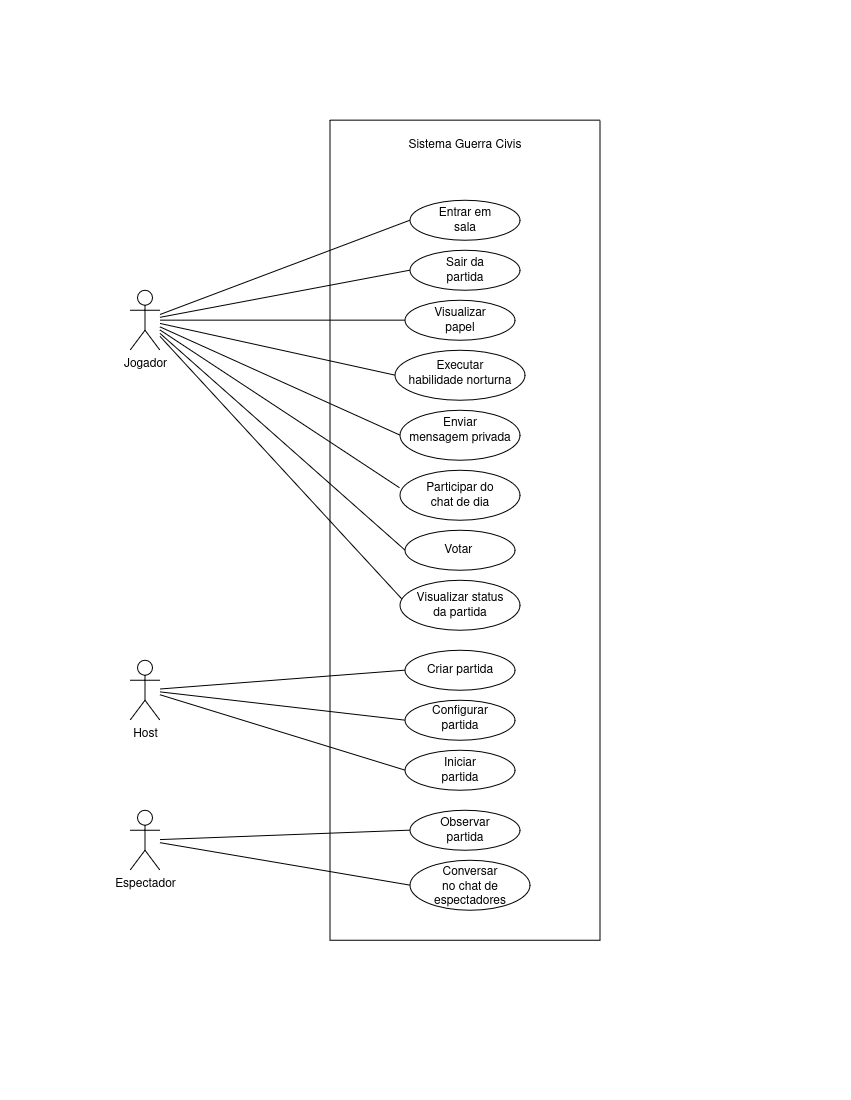

The diagram above was exported from draw.io. Its source (the exported page's mxGraphModel, read from the mxfile embedded in the PNG):
<mxGraphModel dx="1627" dy="1065" grid="1" gridSize="10" guides="1" tooltips="1" connect="1" arrows="1" fold="1" page="1" pageScale="1" pageWidth="850" pageHeight="1100" math="0" shadow="0">
  <root>
    <mxCell id="0" />
    <mxCell id="1" parent="0" />
    <mxCell id="1T5Uy0cScCHBV1OBb_vT-12" edge="1" parent="1" source="1T5Uy0cScCHBV1OBb_vT-1" style="edgeStyle=none;shape=connector;rounded=0;orthogonalLoop=1;jettySize=auto;html=1;entryX=0;entryY=0.5;entryDx=0;entryDy=0;strokeColor=default;align=center;verticalAlign=middle;fontFamily=Helvetica;fontSize=11;fontColor=default;labelBackgroundColor=default;endArrow=none;endFill=0;" target="1T5Uy0cScCHBV1OBb_vT-10">
      <mxGeometry relative="1" as="geometry" />
    </mxCell>
    <mxCell id="1T5Uy0cScCHBV1OBb_vT-14" edge="1" parent="1" source="1T5Uy0cScCHBV1OBb_vT-1" style="edgeStyle=none;shape=connector;rounded=0;orthogonalLoop=1;jettySize=auto;html=1;entryX=0;entryY=0.5;entryDx=0;entryDy=0;strokeColor=default;align=center;verticalAlign=middle;fontFamily=Helvetica;fontSize=11;fontColor=default;labelBackgroundColor=default;endArrow=none;endFill=0;" target="1T5Uy0cScCHBV1OBb_vT-13">
      <mxGeometry relative="1" as="geometry" />
    </mxCell>
    <mxCell id="1T5Uy0cScCHBV1OBb_vT-16" edge="1" parent="1" source="1T5Uy0cScCHBV1OBb_vT-1" style="edgeStyle=none;shape=connector;rounded=0;orthogonalLoop=1;jettySize=auto;html=1;entryX=0;entryY=0.5;entryDx=0;entryDy=0;strokeColor=default;align=center;verticalAlign=middle;fontFamily=Helvetica;fontSize=11;fontColor=default;labelBackgroundColor=default;endArrow=none;endFill=0;" target="1T5Uy0cScCHBV1OBb_vT-15">
      <mxGeometry relative="1" as="geometry" />
    </mxCell>
    <mxCell id="1T5Uy0cScCHBV1OBb_vT-19" edge="1" parent="1" source="1T5Uy0cScCHBV1OBb_vT-1" style="edgeStyle=none;shape=connector;rounded=0;orthogonalLoop=1;jettySize=auto;html=1;entryX=0;entryY=0.5;entryDx=0;entryDy=0;strokeColor=default;align=center;verticalAlign=middle;fontFamily=Helvetica;fontSize=11;fontColor=default;labelBackgroundColor=default;endArrow=none;endFill=0;" target="1T5Uy0cScCHBV1OBb_vT-18">
      <mxGeometry relative="1" as="geometry" />
    </mxCell>
    <mxCell id="1T5Uy0cScCHBV1OBb_vT-23" edge="1" parent="1" source="1T5Uy0cScCHBV1OBb_vT-1" style="edgeStyle=none;shape=connector;rounded=0;orthogonalLoop=1;jettySize=auto;html=1;entryX=0;entryY=0.5;entryDx=0;entryDy=0;strokeColor=default;align=center;verticalAlign=middle;fontFamily=Helvetica;fontSize=11;fontColor=default;labelBackgroundColor=default;endArrow=none;endFill=0;" target="1T5Uy0cScCHBV1OBb_vT-22">
      <mxGeometry relative="1" as="geometry" />
    </mxCell>
    <mxCell id="1T5Uy0cScCHBV1OBb_vT-36" edge="1" parent="1" source="1T5Uy0cScCHBV1OBb_vT-1" style="edgeStyle=none;shape=connector;rounded=0;orthogonalLoop=1;jettySize=auto;html=1;entryX=0;entryY=0.5;entryDx=0;entryDy=0;strokeColor=default;align=center;verticalAlign=middle;fontFamily=Helvetica;fontSize=11;fontColor=default;labelBackgroundColor=default;endArrow=none;endFill=0;" target="1T5Uy0cScCHBV1OBb_vT-35">
      <mxGeometry relative="1" as="geometry" />
    </mxCell>
    <mxCell id="1T5Uy0cScCHBV1OBb_vT-1" parent="1" style="shape=umlActor;verticalLabelPosition=bottom;verticalAlign=top;html=1;outlineConnect=0;" value="Jogador" vertex="1">
      <mxGeometry height="60" width="30" x="130" y="290" as="geometry" />
    </mxCell>
    <mxCell id="1T5Uy0cScCHBV1OBb_vT-4" parent="1" style="swimlane;startSize=0;" value="" vertex="1">
      <mxGeometry height="820" width="270" x="330" y="120" as="geometry" />
    </mxCell>
    <mxCell id="1T5Uy0cScCHBV1OBb_vT-9" parent="1T5Uy0cScCHBV1OBb_vT-4" style="text;html=1;whiteSpace=wrap;strokeColor=none;fillColor=none;align=center;verticalAlign=middle;rounded=0;" value="Sistema Guerra Civis" vertex="1">
      <mxGeometry height="30" width="130" x="70" y="10" as="geometry" />
    </mxCell>
    <mxCell id="1T5Uy0cScCHBV1OBb_vT-10" parent="1T5Uy0cScCHBV1OBb_vT-4" style="ellipse;whiteSpace=wrap;html=1;shapeInside=1;" value="Entrar em sala" vertex="1">
      <mxGeometry height="40" width="110" x="80" y="80" as="geometry" />
    </mxCell>
    <mxCell id="1T5Uy0cScCHBV1OBb_vT-13" parent="1T5Uy0cScCHBV1OBb_vT-4" style="ellipse;whiteSpace=wrap;html=1;shapeInside=1;" value="Visualizar papel" vertex="1">
      <mxGeometry height="40" width="110" x="75" y="180" as="geometry" />
    </mxCell>
    <mxCell id="1T5Uy0cScCHBV1OBb_vT-15" parent="1T5Uy0cScCHBV1OBb_vT-4" style="ellipse;whiteSpace=wrap;html=1;shapeInside=1;" value="Executar habilidade norturna" vertex="1">
      <mxGeometry height="50" width="130" x="65" y="230" as="geometry" />
    </mxCell>
    <mxCell id="1T5Uy0cScCHBV1OBb_vT-18" parent="1T5Uy0cScCHBV1OBb_vT-4" style="ellipse;whiteSpace=wrap;html=1;shapeInside=1;" value="Enviar mensagem privada" vertex="1">
      <mxGeometry height="50" width="120" x="70" y="290" as="geometry" />
    </mxCell>
    <mxCell id="1T5Uy0cScCHBV1OBb_vT-20" parent="1T5Uy0cScCHBV1OBb_vT-4" style="ellipse;whiteSpace=wrap;html=1;shapeInside=1;" value="Participar do chat de dia" vertex="1">
      <mxGeometry height="50" width="120" x="70" y="350" as="geometry" />
    </mxCell>
    <mxCell id="1T5Uy0cScCHBV1OBb_vT-22" parent="1T5Uy0cScCHBV1OBb_vT-4" style="ellipse;whiteSpace=wrap;html=1;shapeInside=1;" value="Votar&amp;nbsp;" vertex="1">
      <mxGeometry height="40" width="110" x="75" y="410" as="geometry" />
    </mxCell>
    <mxCell id="1T5Uy0cScCHBV1OBb_vT-24" parent="1T5Uy0cScCHBV1OBb_vT-4" style="ellipse;whiteSpace=wrap;html=1;shapeInside=1;" value="Visualizar status da partida" vertex="1">
      <mxGeometry height="50" width="120" x="70" y="460" as="geometry" />
    </mxCell>
    <mxCell id="1T5Uy0cScCHBV1OBb_vT-35" parent="1T5Uy0cScCHBV1OBb_vT-4" style="ellipse;whiteSpace=wrap;html=1;shapeInside=1;" value="Sair da partida" vertex="1">
      <mxGeometry height="40" width="110" x="80" y="130" as="geometry" />
    </mxCell>
    <mxCell id="1T5Uy0cScCHBV1OBb_vT-21" edge="1" parent="1" source="1T5Uy0cScCHBV1OBb_vT-1" style="edgeStyle=none;shape=connector;rounded=0;orthogonalLoop=1;jettySize=auto;html=1;entryX=-0.005;entryY=0.351;entryDx=0;entryDy=0;entryPerimeter=0;strokeColor=default;align=center;verticalAlign=middle;fontFamily=Helvetica;fontSize=11;fontColor=default;labelBackgroundColor=default;endArrow=none;endFill=0;" target="1T5Uy0cScCHBV1OBb_vT-20">
      <mxGeometry relative="1" as="geometry" />
    </mxCell>
    <mxCell id="1T5Uy0cScCHBV1OBb_vT-25" edge="1" parent="1" source="1T5Uy0cScCHBV1OBb_vT-1" style="edgeStyle=none;shape=connector;rounded=0;orthogonalLoop=1;jettySize=auto;html=1;entryX=0.013;entryY=0.371;entryDx=0;entryDy=0;entryPerimeter=0;strokeColor=default;align=center;verticalAlign=middle;fontFamily=Helvetica;fontSize=11;fontColor=default;labelBackgroundColor=default;endArrow=none;endFill=0;" target="1T5Uy0cScCHBV1OBb_vT-24">
      <mxGeometry relative="1" as="geometry" />
    </mxCell>
    <mxCell id="1T5Uy0cScCHBV1OBb_vT-30" parent="1" style="ellipse;whiteSpace=wrap;html=1;shapeInside=1;" value="Configurar partida" vertex="1">
      <mxGeometry height="40" width="110" x="405" y="700" as="geometry" />
    </mxCell>
    <mxCell id="1T5Uy0cScCHBV1OBb_vT-29" parent="1" style="ellipse;whiteSpace=wrap;html=1;shapeInside=1;" value="Criar partida" vertex="1">
      <mxGeometry height="40" width="110" x="405" y="650" as="geometry" />
    </mxCell>
    <mxCell id="1T5Uy0cScCHBV1OBb_vT-31" parent="1" style="ellipse;whiteSpace=wrap;html=1;shapeInside=1;" value="Iniciar partida" vertex="1">
      <mxGeometry height="40" width="110" x="405" y="750" as="geometry" />
    </mxCell>
    <mxCell id="1T5Uy0cScCHBV1OBb_vT-32" edge="1" parent="1" source="1T5Uy0cScCHBV1OBb_vT-27" style="edgeStyle=none;shape=connector;rounded=0;orthogonalLoop=1;jettySize=auto;html=1;entryX=0;entryY=0.5;entryDx=0;entryDy=0;strokeColor=default;align=center;verticalAlign=middle;fontFamily=Helvetica;fontSize=11;fontColor=default;labelBackgroundColor=default;endArrow=none;endFill=0;" target="1T5Uy0cScCHBV1OBb_vT-29">
      <mxGeometry relative="1" as="geometry" />
    </mxCell>
    <mxCell id="1T5Uy0cScCHBV1OBb_vT-33" edge="1" parent="1" source="1T5Uy0cScCHBV1OBb_vT-27" style="edgeStyle=none;shape=connector;rounded=0;orthogonalLoop=1;jettySize=auto;html=1;entryX=0;entryY=0.5;entryDx=0;entryDy=0;strokeColor=default;align=center;verticalAlign=middle;fontFamily=Helvetica;fontSize=11;fontColor=default;labelBackgroundColor=default;endArrow=none;endFill=0;" target="1T5Uy0cScCHBV1OBb_vT-30">
      <mxGeometry relative="1" as="geometry" />
    </mxCell>
    <mxCell id="1T5Uy0cScCHBV1OBb_vT-34" edge="1" parent="1" source="1T5Uy0cScCHBV1OBb_vT-27" style="edgeStyle=none;shape=connector;rounded=0;orthogonalLoop=1;jettySize=auto;html=1;entryX=0;entryY=0.5;entryDx=0;entryDy=0;strokeColor=default;align=center;verticalAlign=middle;fontFamily=Helvetica;fontSize=11;fontColor=default;labelBackgroundColor=default;endArrow=none;endFill=0;" target="1T5Uy0cScCHBV1OBb_vT-31">
      <mxGeometry relative="1" as="geometry" />
    </mxCell>
    <mxCell id="1T5Uy0cScCHBV1OBb_vT-27" parent="1" style="shape=umlActor;verticalLabelPosition=bottom;verticalAlign=top;html=1;outlineConnect=0;" value="Host" vertex="1">
      <mxGeometry height="60" width="30" x="130" y="660" as="geometry" />
    </mxCell>
    <mxCell id="1T5Uy0cScCHBV1OBb_vT-38" parent="1" style="ellipse;whiteSpace=wrap;html=1;shapeInside=1;" value="Observar partida" vertex="1">
      <mxGeometry height="40" width="110" x="410" y="810" as="geometry" />
    </mxCell>
    <mxCell id="1T5Uy0cScCHBV1OBb_vT-39" parent="1" style="ellipse;whiteSpace=wrap;html=1;shapeInside=1;" value="Conversar no chat de espectadores" vertex="1">
      <mxGeometry height="50" width="120" x="410" y="860" as="geometry" />
    </mxCell>
    <mxCell id="1T5Uy0cScCHBV1OBb_vT-40" edge="1" parent="1" source="1T5Uy0cScCHBV1OBb_vT-37" style="edgeStyle=none;shape=connector;rounded=0;orthogonalLoop=1;jettySize=auto;html=1;entryX=0;entryY=0.5;entryDx=0;entryDy=0;strokeColor=default;align=center;verticalAlign=middle;fontFamily=Helvetica;fontSize=11;fontColor=default;labelBackgroundColor=default;endArrow=none;endFill=0;" target="1T5Uy0cScCHBV1OBb_vT-38">
      <mxGeometry relative="1" as="geometry" />
    </mxCell>
    <mxCell id="1T5Uy0cScCHBV1OBb_vT-41" edge="1" parent="1" source="1T5Uy0cScCHBV1OBb_vT-37" style="edgeStyle=none;shape=connector;rounded=0;orthogonalLoop=1;jettySize=auto;html=1;entryX=0;entryY=0.5;entryDx=0;entryDy=0;strokeColor=default;align=center;verticalAlign=middle;fontFamily=Helvetica;fontSize=11;fontColor=default;labelBackgroundColor=default;endArrow=none;endFill=0;" target="1T5Uy0cScCHBV1OBb_vT-39">
      <mxGeometry relative="1" as="geometry" />
    </mxCell>
    <mxCell id="1T5Uy0cScCHBV1OBb_vT-37" parent="1" style="shape=umlActor;verticalLabelPosition=bottom;verticalAlign=top;html=1;outlineConnect=0;" value="Espectador" vertex="1">
      <mxGeometry height="60" width="30" x="130" y="810" as="geometry" />
    </mxCell>
  </root>
</mxGraphModel>